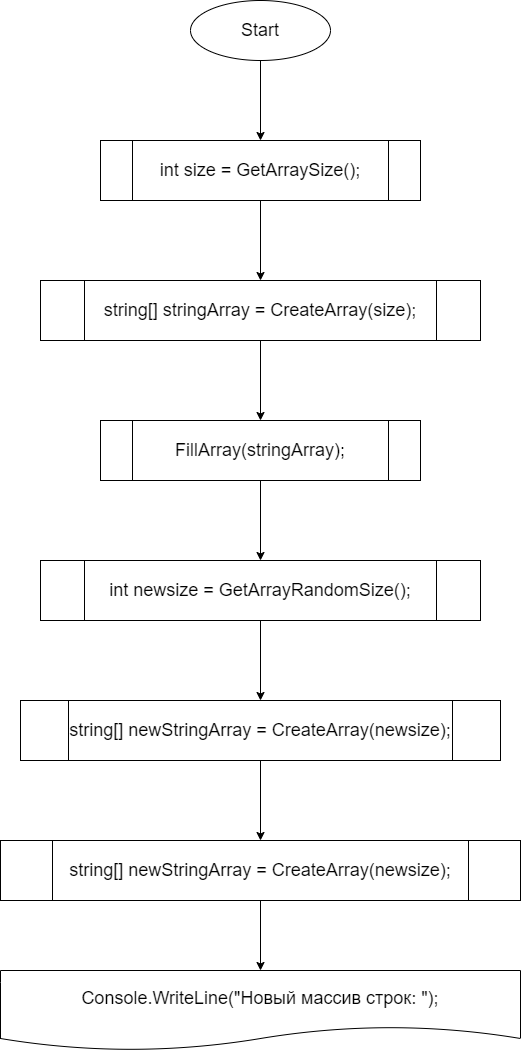

The diagram above was exported from draw.io. Its source (the exported page's mxGraphModel, read from the mxfile embedded in the PNG):
<mxGraphModel dx="911" dy="795" grid="1" gridSize="10" guides="1" tooltips="1" connect="1" arrows="1" fold="1" page="1" pageScale="1" pageWidth="850" pageHeight="1100" math="0" shadow="0">
  <root>
    <mxCell id="0" />
    <mxCell id="1" parent="0" />
    <mxCell id="5" value="" style="edgeStyle=none;html=1;" edge="1" parent="1" source="3" target="4">
      <mxGeometry relative="1" as="geometry" />
    </mxCell>
    <mxCell id="3" value="&lt;font style=&quot;font-size: 18px;&quot;&gt;Start&lt;/font&gt;" style="ellipse;whiteSpace=wrap;html=1;" vertex="1" parent="1">
      <mxGeometry x="300" y="50" width="140" height="60" as="geometry" />
    </mxCell>
    <mxCell id="7" value="" style="edgeStyle=none;html=1;fontSize=18;" edge="1" parent="1" source="4" target="6">
      <mxGeometry relative="1" as="geometry" />
    </mxCell>
    <mxCell id="4" value="&lt;font style=&quot;font-size: 18px;&quot;&gt;int size = GetArraySize();&lt;/font&gt;" style="shape=process;whiteSpace=wrap;html=1;backgroundOutline=1;" vertex="1" parent="1">
      <mxGeometry x="210" y="190" width="320" height="60" as="geometry" />
    </mxCell>
    <mxCell id="9" value="" style="edgeStyle=none;html=1;fontSize=18;" edge="1" parent="1" source="6" target="8">
      <mxGeometry relative="1" as="geometry" />
    </mxCell>
    <mxCell id="6" value="&lt;font style=&quot;font-size: 18px;&quot;&gt;string[] stringArray = CreateArray(size);&lt;/font&gt;" style="shape=process;whiteSpace=wrap;html=1;backgroundOutline=1;" vertex="1" parent="1">
      <mxGeometry x="150" y="330" width="440" height="60" as="geometry" />
    </mxCell>
    <mxCell id="11" value="" style="edgeStyle=none;html=1;fontSize=18;" edge="1" parent="1" source="8" target="10">
      <mxGeometry relative="1" as="geometry" />
    </mxCell>
    <mxCell id="8" value="&lt;font style=&quot;font-size: 18px;&quot;&gt;FillArray(stringArray);&lt;/font&gt;" style="shape=process;whiteSpace=wrap;html=1;backgroundOutline=1;" vertex="1" parent="1">
      <mxGeometry x="210" y="470" width="320" height="60" as="geometry" />
    </mxCell>
    <mxCell id="13" value="" style="edgeStyle=none;html=1;fontSize=18;" edge="1" parent="1" source="10" target="12">
      <mxGeometry relative="1" as="geometry" />
    </mxCell>
    <mxCell id="10" value="&lt;font style=&quot;font-size: 18px;&quot;&gt;int newsize = GetArrayRandomSize();&lt;/font&gt;" style="shape=process;whiteSpace=wrap;html=1;backgroundOutline=1;" vertex="1" parent="1">
      <mxGeometry x="150" y="610" width="440" height="60" as="geometry" />
    </mxCell>
    <mxCell id="15" value="" style="edgeStyle=none;html=1;fontSize=18;" edge="1" parent="1" source="12" target="14">
      <mxGeometry relative="1" as="geometry" />
    </mxCell>
    <mxCell id="12" value="&lt;font style=&quot;font-size: 18px;&quot;&gt;string[] newStringArray = CreateArray(newsize);&lt;/font&gt;" style="shape=process;whiteSpace=wrap;html=1;backgroundOutline=1;" vertex="1" parent="1">
      <mxGeometry x="130" y="750" width="480" height="60" as="geometry" />
    </mxCell>
    <mxCell id="17" value="" style="edgeStyle=none;html=1;fontSize=18;" edge="1" parent="1" source="14" target="16">
      <mxGeometry relative="1" as="geometry" />
    </mxCell>
    <mxCell id="14" value="&lt;font style=&quot;font-size: 18px;&quot;&gt;string[] newStringArray = CreateArray(newsize);&lt;/font&gt;" style="shape=process;whiteSpace=wrap;html=1;backgroundOutline=1;" vertex="1" parent="1">
      <mxGeometry x="110" y="890" width="520" height="60" as="geometry" />
    </mxCell>
    <mxCell id="16" value="&lt;font style=&quot;font-size: 18px;&quot;&gt;Console.WriteLine(&quot;Новый массив строк: &quot;);&lt;/font&gt;" style="shape=document;whiteSpace=wrap;html=1;boundedLbl=1;" vertex="1" parent="1">
      <mxGeometry x="110" y="1020" width="520" height="80" as="geometry" />
    </mxCell>
  </root>
</mxGraphModel>